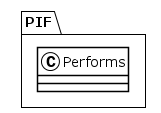

The diagram above was rendered by PlantUML. Its source (embedded in the PNG):
@startuml
!theme plain
package PIF {
class Performs {
}
}
@enduml